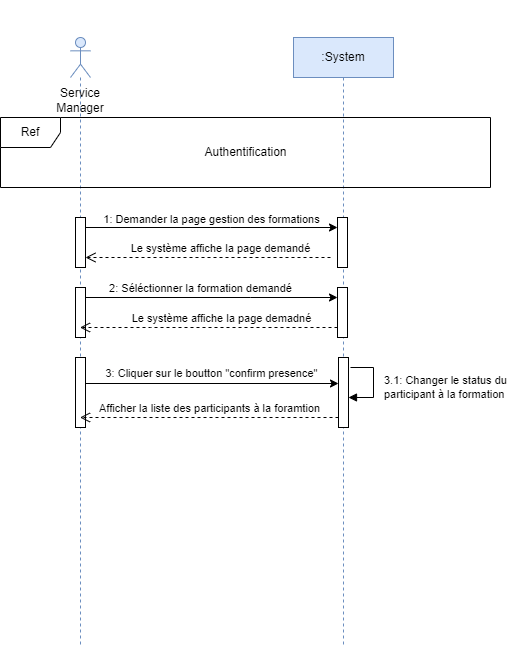

The diagram above was exported from draw.io. Its source (the exported page's mxGraphModel, read from the mxfile embedded in the PNG):
<mxGraphModel dx="1434" dy="704" grid="1" gridSize="10" guides="1" tooltips="1" connect="1" arrows="1" fold="1" page="1" pageScale="1" pageWidth="850" pageHeight="1100" math="0" shadow="0">
  <root>
    <mxCell id="0" />
    <mxCell id="1" parent="0" />
    <mxCell id="aM9ryv3xv72pqoxQDRHE-5" value=":System" style="shape=umlLifeline;perimeter=lifelinePerimeter;whiteSpace=wrap;html=1;container=0;dropTarget=0;collapsible=0;recursiveResize=0;outlineConnect=0;portConstraint=eastwest;newEdgeStyle={&quot;edgeStyle&quot;:&quot;elbowEdgeStyle&quot;,&quot;elbow&quot;:&quot;vertical&quot;,&quot;curved&quot;:0,&quot;rounded&quot;:0};fillColor=#dae8fc;strokeColor=#6c8ebf;" parent="1" vertex="1">
      <mxGeometry x="473" y="70" width="100" height="610" as="geometry" />
    </mxCell>
    <mxCell id="KCfBh1j-YMK8eCJG7HD_-5" value="" style="html=1;points=[];perimeter=orthogonalPerimeter;outlineConnect=0;targetShapes=umlLifeline;portConstraint=eastwest;newEdgeStyle={&quot;edgeStyle&quot;:&quot;elbowEdgeStyle&quot;,&quot;elbow&quot;:&quot;vertical&quot;,&quot;curved&quot;:0,&quot;rounded&quot;:0};" parent="aM9ryv3xv72pqoxQDRHE-5" vertex="1">
      <mxGeometry x="44" y="180" width="10" height="50" as="geometry" />
    </mxCell>
    <mxCell id="KCfBh1j-YMK8eCJG7HD_-7" value="" style="html=1;points=[];perimeter=orthogonalPerimeter;outlineConnect=0;targetShapes=umlLifeline;portConstraint=eastwest;newEdgeStyle={&quot;edgeStyle&quot;:&quot;elbowEdgeStyle&quot;,&quot;elbow&quot;:&quot;vertical&quot;,&quot;curved&quot;:0,&quot;rounded&quot;:0};" parent="aM9ryv3xv72pqoxQDRHE-5" vertex="1">
      <mxGeometry x="44" y="250" width="10" height="50" as="geometry" />
    </mxCell>
    <mxCell id="KCfBh1j-YMK8eCJG7HD_-19" value="" style="html=1;points=[];perimeter=orthogonalPerimeter;outlineConnect=0;targetShapes=umlLifeline;portConstraint=eastwest;newEdgeStyle={&quot;edgeStyle&quot;:&quot;elbowEdgeStyle&quot;,&quot;elbow&quot;:&quot;vertical&quot;,&quot;curved&quot;:0,&quot;rounded&quot;:0};" parent="aM9ryv3xv72pqoxQDRHE-5" vertex="1">
      <mxGeometry x="45" y="320" width="10" height="70" as="geometry" />
    </mxCell>
    <mxCell id="KCfBh1j-YMK8eCJG7HD_-20" value="3.1: Changer le status du&lt;br&gt;participant à la formation" style="html=1;align=left;spacingLeft=2;endArrow=block;rounded=0;edgeStyle=orthogonalEdgeStyle;curved=0;rounded=0;" parent="aM9ryv3xv72pqoxQDRHE-5" target="KCfBh1j-YMK8eCJG7HD_-19" edge="1">
      <mxGeometry x="0.1026" y="7" relative="1" as="geometry">
        <mxPoint x="57" y="330" as="sourcePoint" />
        <Array as="points">
          <mxPoint x="80" y="360" />
        </Array>
        <mxPoint as="offset" />
      </mxGeometry>
    </mxCell>
    <mxCell id="KCfBh1j-YMK8eCJG7HD_-1" value="&lt;br&gt;&lt;br&gt;&lt;br&gt;&lt;br&gt;&lt;br&gt;&lt;br&gt;Service Manager" style="shape=umlLifeline;perimeter=lifelinePerimeter;whiteSpace=wrap;html=1;container=1;dropTarget=0;collapsible=0;recursiveResize=0;outlineConnect=0;portConstraint=eastwest;newEdgeStyle={&quot;edgeStyle&quot;:&quot;elbowEdgeStyle&quot;,&quot;elbow&quot;:&quot;vertical&quot;,&quot;curved&quot;:0,&quot;rounded&quot;:0};participant=umlActor;fillColor=#dae8fc;strokeColor=#6c8ebf;" parent="1" vertex="1">
      <mxGeometry x="250" y="70" width="20" height="610" as="geometry" />
    </mxCell>
    <mxCell id="KCfBh1j-YMK8eCJG7HD_-4" value="" style="html=1;points=[];perimeter=orthogonalPerimeter;outlineConnect=0;targetShapes=umlLifeline;portConstraint=eastwest;newEdgeStyle={&quot;edgeStyle&quot;:&quot;elbowEdgeStyle&quot;,&quot;elbow&quot;:&quot;vertical&quot;,&quot;curved&quot;:0,&quot;rounded&quot;:0};" parent="KCfBh1j-YMK8eCJG7HD_-1" vertex="1">
      <mxGeometry x="5" y="180" width="10" height="50" as="geometry" />
    </mxCell>
    <mxCell id="KCfBh1j-YMK8eCJG7HD_-6" value="" style="html=1;points=[];perimeter=orthogonalPerimeter;outlineConnect=0;targetShapes=umlLifeline;portConstraint=eastwest;newEdgeStyle={&quot;edgeStyle&quot;:&quot;elbowEdgeStyle&quot;,&quot;elbow&quot;:&quot;vertical&quot;,&quot;curved&quot;:0,&quot;rounded&quot;:0};" parent="KCfBh1j-YMK8eCJG7HD_-1" vertex="1">
      <mxGeometry x="5" y="250" width="10" height="50" as="geometry" />
    </mxCell>
    <mxCell id="KCfBh1j-YMK8eCJG7HD_-8" value="" style="html=1;points=[];perimeter=orthogonalPerimeter;outlineConnect=0;targetShapes=umlLifeline;portConstraint=eastwest;newEdgeStyle={&quot;edgeStyle&quot;:&quot;elbowEdgeStyle&quot;,&quot;elbow&quot;:&quot;vertical&quot;,&quot;curved&quot;:0,&quot;rounded&quot;:0};" parent="KCfBh1j-YMK8eCJG7HD_-1" vertex="1">
      <mxGeometry x="5" y="320" width="10" height="70" as="geometry" />
    </mxCell>
    <mxCell id="KCfBh1j-YMK8eCJG7HD_-2" value="Ref" style="shape=umlFrame;whiteSpace=wrap;html=1;pointerEvents=0;" parent="1" vertex="1">
      <mxGeometry x="180" y="150" width="490" height="70" as="geometry" />
    </mxCell>
    <mxCell id="KCfBh1j-YMK8eCJG7HD_-3" value="Authentification" style="text;html=1;align=center;verticalAlign=middle;resizable=0;points=[];autosize=1;strokeColor=none;fillColor=none;" parent="1" vertex="1">
      <mxGeometry x="370" y="170" width="110" height="30" as="geometry" />
    </mxCell>
    <mxCell id="KCfBh1j-YMK8eCJG7HD_-11" style="edgeStyle=elbowEdgeStyle;rounded=0;orthogonalLoop=1;jettySize=auto;html=1;elbow=vertical;curved=0;" parent="1" source="KCfBh1j-YMK8eCJG7HD_-4" target="KCfBh1j-YMK8eCJG7HD_-5" edge="1">
      <mxGeometry relative="1" as="geometry">
        <Array as="points">
          <mxPoint x="410" y="260" />
        </Array>
      </mxGeometry>
    </mxCell>
    <mxCell id="KCfBh1j-YMK8eCJG7HD_-12" value="1: Demander la page gestion des formations" style="edgeLabel;html=1;align=center;verticalAlign=bottom;resizable=0;points=[];" parent="KCfBh1j-YMK8eCJG7HD_-11" vertex="1" connectable="0">
      <mxGeometry x="-0.5556" y="-1" relative="1" as="geometry">
        <mxPoint x="69" y="-1" as="offset" />
      </mxGeometry>
    </mxCell>
    <mxCell id="KCfBh1j-YMK8eCJG7HD_-13" value="Le système affiche la page demandé" style="html=1;verticalAlign=bottom;endArrow=open;dashed=1;endSize=8;edgeStyle=elbowEdgeStyle;elbow=vertical;curved=0;rounded=0;" parent="1" target="KCfBh1j-YMK8eCJG7HD_-4" edge="1">
      <mxGeometry x="-0.102" relative="1" as="geometry">
        <mxPoint x="510" y="290" as="sourcePoint" />
        <mxPoint x="440" y="290" as="targetPoint" />
        <mxPoint as="offset" />
      </mxGeometry>
    </mxCell>
    <mxCell id="KCfBh1j-YMK8eCJG7HD_-14" style="edgeStyle=elbowEdgeStyle;rounded=0;orthogonalLoop=1;jettySize=auto;html=1;elbow=vertical;curved=0;" parent="1" source="KCfBh1j-YMK8eCJG7HD_-6" target="KCfBh1j-YMK8eCJG7HD_-7" edge="1">
      <mxGeometry relative="1" as="geometry">
        <Array as="points">
          <mxPoint x="430" y="330" />
        </Array>
      </mxGeometry>
    </mxCell>
    <mxCell id="KCfBh1j-YMK8eCJG7HD_-15" value="2: Séléctionner la formation demandé" style="edgeLabel;html=1;align=center;verticalAlign=bottom;resizable=0;points=[];" parent="KCfBh1j-YMK8eCJG7HD_-14" vertex="1" connectable="0">
      <mxGeometry x="-0.0952" y="1" relative="1" as="geometry">
        <mxPoint as="offset" />
      </mxGeometry>
    </mxCell>
    <mxCell id="KCfBh1j-YMK8eCJG7HD_-16" value="Le système affiche la page demadné" style="html=1;verticalAlign=bottom;endArrow=open;dashed=1;endSize=8;edgeStyle=elbowEdgeStyle;elbow=vertical;curved=0;rounded=0;" parent="1" source="KCfBh1j-YMK8eCJG7HD_-7" target="KCfBh1j-YMK8eCJG7HD_-1" edge="1">
      <mxGeometry x="-0.102" relative="1" as="geometry">
        <mxPoint x="520" y="300" as="sourcePoint" />
        <mxPoint x="275" y="300" as="targetPoint" />
        <mxPoint as="offset" />
        <Array as="points">
          <mxPoint x="330" y="360" />
          <mxPoint x="370" y="370" />
        </Array>
      </mxGeometry>
    </mxCell>
    <mxCell id="KCfBh1j-YMK8eCJG7HD_-17" style="edgeStyle=elbowEdgeStyle;rounded=0;orthogonalLoop=1;jettySize=auto;html=1;elbow=vertical;curved=0;" parent="1" source="KCfBh1j-YMK8eCJG7HD_-8" edge="1">
      <mxGeometry relative="1" as="geometry">
        <mxPoint x="518" y="416" as="targetPoint" />
      </mxGeometry>
    </mxCell>
    <mxCell id="KCfBh1j-YMK8eCJG7HD_-18" value="3: Cliquer sur le boutton &quot;confirm presence&quot;" style="edgeLabel;html=1;align=center;verticalAlign=middle;resizable=0;points=[];" parent="KCfBh1j-YMK8eCJG7HD_-17" vertex="1" connectable="0">
      <mxGeometry x="-0.2648" y="2" relative="1" as="geometry">
        <mxPoint x="32" y="-9" as="offset" />
      </mxGeometry>
    </mxCell>
    <mxCell id="KCfBh1j-YMK8eCJG7HD_-23" value="Afficher la liste des participants à la foramtion" style="html=1;verticalAlign=bottom;endArrow=open;dashed=1;endSize=8;edgeStyle=elbowEdgeStyle;elbow=vertical;curved=0;rounded=0;" parent="1" target="KCfBh1j-YMK8eCJG7HD_-1" edge="1" source="KCfBh1j-YMK8eCJG7HD_-19">
      <mxGeometry x="-0.0019" relative="1" as="geometry">
        <mxPoint x="520" y="550" as="sourcePoint" />
        <mxPoint x="440" y="550" as="targetPoint" />
        <Array as="points">
          <mxPoint x="470" y="450" />
        </Array>
        <mxPoint as="offset" />
      </mxGeometry>
    </mxCell>
  </root>
</mxGraphModel>